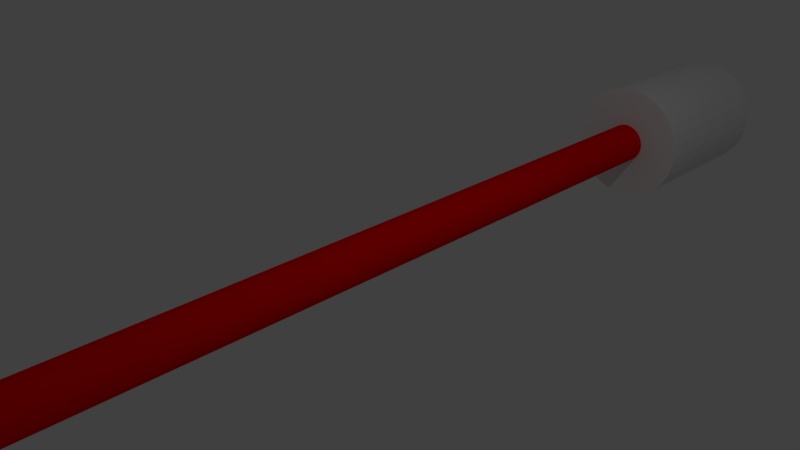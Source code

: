 # Source: starting_line.blend  (saved by Blender 2.79.0; exported with 4.5.12 LTS)
import bpy
from mathutils import Matrix  # noqa: F401  (used for matrix-valued properties, if any)

bpy.ops.wm.read_factory_settings(use_empty=True)
scene = bpy.context.scene
scene.name = 'Scene'

# ---- collections
col_collection_1 = bpy.data.collections.new('Collection 1'); scene.collection.children.link(col_collection_1)

# ---- materials (node trees are filled in below, after node groups)
mat_material_001 = bpy.data.materials.new('Material.001')
mat_material_001.alpha_threshold = 0.0
mat_material_001.use_transparent_shadow = False
mat_material_001.diffuse_color = (1.0, 0.0, 0.001606, 1.0)
mat_material_001.roughness = 0.5

# ---- material node trees

# ---- world
world_world = bpy.data.worlds.new('World'); scene.world = world_world
world_world.color = (0.05088, 0.05088, 0.05088)
world_world.use_sun_shadow = False
world_world.sun_shadow_jitter_overblur = 0.0
world_world.cycles.sampling_method = 'MANUAL'

# ---- cameras
cam_camera = bpy.data.cameras.new('Camera')
cam_camera.clip_end = 100.0
cam_camera.lens = 35.0
cam_camera.sensor_width = 32.0
cam_camera.sensor_height = 18.0
cam_camera.ortho_scale = 7.314
cam_camera.dof.focus_distance = 0.0
cam_camera.dof.aperture_fstop = 128.0

# ---- lights
light_lamp = bpy.data.lights.new('Lamp', 'POINT')
light_lamp.transmission_factor = 0.0
light_lamp.cutoff_distance = 30.0
light_lamp.energy = 100.0
light_lamp.shadow_buffer_clip_start = 1.001
light_lamp.shadow_soft_size = 0.1
light_lamp.shadow_maximum_resolution = 0.006
light_lamp.use_absolute_resolution = True

# ---- meshes
me_cylinder_002 = bpy.data.meshes.new('Cylinder.002')
me_cylinder_002.from_pydata([(0.0, 1.0, -1.0), (0.0, 1.0, 1.0), (0.1951, 0.9808, -1.0), (0.1951, 0.9808, 1.0), (0.3827, 0.9239, -1.0), (0.3827, 0.9239, 1.0), (0.5556, 0.8315, -1.0), (0.5556, 0.8315, 1.0), (0.7071, 0.7071, -1.0), (0.7071, 0.7071, 1.0), (0.8315, 0.5556, -1.0), (0.8315, 0.5556, 1.0), (0.9239, 0.3827, -1.0), (0.9239, 0.3827, 1.0), (0.9808, 0.1951, -1.0), (0.9808, 0.1951, 1.0), (1.0, 7.55e-08, -1.0), (1.0, 7.55e-08, 1.0), (0.9808, -0.1951, -1.0), (0.9808, -0.1951, 1.0), (0.9239, -0.3827, -1.0), (0.9239, -0.3827, 1.0), (0.8315, -0.5556, -1.0), (0.8315, -0.5556, 1.0), (0.7071, -0.7071, -1.0), (0.7071, -0.7071, 1.0), (0.5556, -0.8315, -1.0), (0.5556, -0.8315, 1.0), (0.3827, -0.9239, -1.0), (0.3827, -0.9239, 1.0), (0.1951, -0.9808, -1.0), (0.1951, -0.9808, 1.0), (-3.258e-07, -1.0, -1.0), (-3.258e-07, -1.0, 1.0), (-0.1951, -0.9808, -1.0), (-0.1951, -0.9808, 1.0), (-0.3827, -0.9239, -1.0), (-0.3827, -0.9239, 1.0), (-0.5556, -0.8315, -1.0), (-0.5556, -0.8315, 1.0), (-0.7071, -0.7071, -1.0), (-0.7071, -0.7071, 1.0), (-0.8315, -0.5556, -1.0), (-0.8315, -0.5556, 1.0), (-0.9239, -0.3827, -1.0), (-0.9239, -0.3827, 1.0), (-0.9808, -0.1951, -1.0), (-0.9808, -0.1951, 1.0), (-1.0, 9.656e-07, -1.0), (-1.0, 9.656e-07, 1.0), (-0.9808, 0.1951, -1.0), (-0.9808, 0.1951, 1.0), (-0.9239, 0.3827, -1.0), (-0.9239, 0.3827, 1.0), (-0.8315, 0.5556, -1.0), (-0.8315, 0.5556, 1.0), (-0.7071, 0.7071, -1.0), (-0.7071, 0.7071, 1.0), (-0.5556, 0.8315, -1.0), (-0.5556, 0.8315, 1.0), (-0.3827, 0.9239, -1.0), (-0.3827, 0.9239, 1.0), (-0.1951, 0.9808, -1.0), (-0.1951, 0.9808, 1.0)], [], [(0, 1, 3, 2), (2, 3, 5, 4), (4, 5, 7, 6), (6, 7, 9, 8), (8, 9, 11, 10), (10, 11, 13, 12), (12, 13, 15, 14), (14, 15, 17, 16), (16, 17, 19, 18), (18, 19, 21, 20), (20, 21, 23, 22), (22, 23, 25, 24), (24, 25, 27, 26), (26, 27, 29, 28), (28, 29, 31, 30), (30, 31, 33, 32), (32, 33, 35, 34), (34, 35, 37, 36), (36, 37, 39, 38), (38, 39, 41, 40), (40, 41, 43, 42), (42, 43, 45, 44), (44, 45, 47, 46), (46, 47, 49, 48), (48, 49, 51, 50), (50, 51, 53, 52), (52, 53, 55, 54), (54, 55, 57, 56), (56, 57, 59, 58), (58, 59, 61, 60), (3, 1, 63, 61, 59, 57, 55, 53, 51, 49, 47, 45, 43, 41, 39, 37, 35, 33, 31, 29, 27, 25, 23, 21, 19, 17, 15, 13, 11, 9, 7, 5), (60, 61, 63, 62), (62, 63, 1, 0), (0, 2, 4, 6, 8, 10, 12, 14, 16, 18, 20, 22, 24, 26, 28, 30, 32, 34, 36, 38, 40, 42, 44, 46, 48, 50, 52, 54, 56, 58, 60, 62)])
me_cylinder_002.materials.append(mat_material_001)
me_cylinder_002.use_remesh_preserve_volume = False
me_cylinder_002.use_remesh_preserve_attributes = False
me_cylinder_002.use_mirror_vertex_groups = False
me_cylinder_002.update()
me_cylinder_001 = bpy.data.meshes.new('Cylinder.001')
me_cylinder_001.from_pydata([(0.0, 1.0, -1.0), (0.0, 1.0, 1.0), (0.1951, 0.9808, -1.0), (0.1951, 0.9808, 1.0), (0.3827, 0.9239, -1.0), (0.3827, 0.9239, 1.0), (0.5556, 0.8315, -1.0), (0.5556, 0.8315, 1.0), (0.7071, 0.7071, -1.0), (0.7071, 0.7071, 1.0), (0.8315, 0.5556, -1.0), (0.8315, 0.5556, 1.0), (0.9239, 0.3827, -1.0), (0.9239, 0.3827, 1.0), (0.9808, 0.1951, -1.0), (0.9808, 0.1951, 1.0), (1.0, 7.55e-08, -1.0), (1.0, 7.55e-08, 1.0), (0.9808, -0.1951, -1.0), (0.9808, -0.1951, 1.0), (0.9239, -0.3827, -1.0), (0.9239, -0.3827, 1.0), (0.8315, -0.5556, -1.0), (0.8315, -0.5556, 1.0), (0.7071, -0.7071, -1.0), (0.7071, -0.7071, 1.0), (0.5556, -0.8315, -1.0), (0.5556, -0.8315, 1.0), (0.3827, -0.9239, -1.0), (0.3827, -0.9239, 1.0), (0.1951, -0.9808, -1.0), (0.1951, -0.9808, 1.0), (-3.258e-07, -1.0, -1.0), (-3.258e-07, -1.0, 1.0), (-0.1951, -0.9808, -1.0), (-0.1951, -0.9808, 1.0), (-0.3827, -0.9239, -1.0), (-0.3827, -0.9239, 1.0), (-0.5556, -0.8315, -1.0), (-0.5556, -0.8315, 1.0), (-0.7071, -0.7071, -1.0), (-0.7071, -0.7071, 1.0), (-0.8315, -0.5556, -1.0), (-0.8315, -0.5556, 1.0), (-0.9239, -0.3827, -1.0), (-0.9239, -0.3827, 1.0), (-0.9808, -0.1951, -1.0), (-0.9808, -0.1951, 1.0), (-1.0, 9.656e-07, -1.0), (-1.0, 9.656e-07, 1.0), (-0.9808, 0.1951, -1.0), (-0.9808, 0.1951, 1.0), (-0.9239, 0.3827, -1.0), (-0.9239, 0.3827, 1.0), (-0.8315, 0.5556, -1.0), (-0.8315, 0.5556, 1.0), (-0.7071, 0.7071, -1.0), (-0.7071, 0.7071, 1.0), (-0.5556, 0.8315, -1.0), (-0.5556, 0.8315, 1.0), (-0.3827, 0.9239, -1.0), (-0.3827, 0.9239, 1.0), (-0.1951, 0.9808, -1.0), (-0.1951, 0.9808, 1.0)], [], [(0, 1, 3, 2), (2, 3, 5, 4), (4, 5, 7, 6), (6, 7, 9, 8), (8, 9, 11, 10), (10, 11, 13, 12), (12, 13, 15, 14), (14, 15, 17, 16), (16, 17, 19, 18), (18, 19, 21, 20), (20, 21, 23, 22), (22, 23, 25, 24), (24, 25, 27, 26), (26, 27, 29, 28), (28, 29, 31, 30), (30, 31, 33, 32), (32, 33, 35, 34), (34, 35, 37, 36), (36, 37, 39, 38), (38, 39, 41, 40), (40, 41, 43, 42), (42, 43, 45, 44), (44, 45, 47, 46), (46, 47, 49, 48), (48, 49, 51, 50), (50, 51, 53, 52), (52, 53, 55, 54), (54, 55, 57, 56), (56, 57, 59, 58), (58, 59, 61, 60), (3, 1, 63, 61, 59, 57, 55, 53, 51, 49, 47, 45, 43, 41, 39, 37, 35, 33, 31, 29, 27, 25, 23, 21, 19, 17, 15, 13, 11, 9, 7, 5), (60, 61, 63, 62), (62, 63, 1, 0), (0, 2, 4, 6, 8, 10, 12, 14, 16, 18, 20, 22, 24, 26, 28, 30, 32, 34, 36, 38, 40, 42, 44, 46, 48, 50, 52, 54, 56, 58, 60, 62)])
me_cylinder_001.use_remesh_preserve_volume = False
me_cylinder_001.use_remesh_preserve_attributes = False
me_cylinder_001.use_mirror_vertex_groups = False
me_cylinder_001.update()
me_cylinder = bpy.data.meshes.new('Cylinder')
me_cylinder.from_pydata([(0.0, 1.0, -1.0), (0.0, 1.0, 1.0), (0.1951, 0.9808, -1.0), (0.1951, 0.9808, 1.0), (0.3827, 0.9239, -1.0), (0.3827, 0.9239, 1.0), (0.5556, 0.8315, -1.0), (0.5556, 0.8315, 1.0), (0.7071, 0.7071, -1.0), (0.7071, 0.7071, 1.0), (0.8315, 0.5556, -1.0), (0.8315, 0.5556, 1.0), (0.9239, 0.3827, -1.0), (0.9239, 0.3827, 1.0), (0.9808, 0.1951, -1.0), (0.9808, 0.1951, 1.0), (1.0, 7.55e-08, -1.0), (1.0, 7.55e-08, 1.0), (0.9808, -0.1951, -1.0), (0.9808, -0.1951, 1.0), (0.9239, -0.3827, -1.0), (0.9239, -0.3827, 1.0), (0.8315, -0.5556, -1.0), (0.8315, -0.5556, 1.0), (0.7071, -0.7071, -1.0), (0.7071, -0.7071, 1.0), (0.5556, -0.8315, -1.0), (0.5556, -0.8315, 1.0), (0.3827, -0.9239, -1.0), (0.3827, -0.9239, 1.0), (0.1951, -0.9808, -1.0), (0.1951, -0.9808, 1.0), (-3.258e-07, -1.0, -1.0), (-3.258e-07, -1.0, 1.0), (-0.1951, -0.9808, -1.0), (-0.1951, -0.9808, 1.0), (-0.3827, -0.9239, -1.0), (-0.3827, -0.9239, 1.0), (-0.5556, -0.8315, -1.0), (-0.5556, -0.8315, 1.0), (-0.7071, -0.7071, -1.0), (-0.7071, -0.7071, 1.0), (-0.8315, -0.5556, -1.0), (-0.8315, -0.5556, 1.0), (-0.9239, -0.3827, -1.0), (-0.9239, -0.3827, 1.0), (-0.9808, -0.1951, -1.0), (-0.9808, -0.1951, 1.0), (-1.0, 9.656e-07, -1.0), (-1.0, 9.656e-07, 1.0), (-0.9808, 0.1951, -1.0), (-0.9808, 0.1951, 1.0), (-0.9239, 0.3827, -1.0), (-0.9239, 0.3827, 1.0), (-0.8315, 0.5556, -1.0), (-0.8315, 0.5556, 1.0), (-0.7071, 0.7071, -1.0), (-0.7071, 0.7071, 1.0), (-0.5556, 0.8315, -1.0), (-0.5556, 0.8315, 1.0), (-0.3827, 0.9239, -1.0), (-0.3827, 0.9239, 1.0), (-0.1951, 0.9808, -1.0), (-0.1951, 0.9808, 1.0)], [], [(0, 1, 3, 2), (2, 3, 5, 4), (4, 5, 7, 6), (6, 7, 9, 8), (8, 9, 11, 10), (10, 11, 13, 12), (12, 13, 15, 14), (14, 15, 17, 16), (16, 17, 19, 18), (18, 19, 21, 20), (20, 21, 23, 22), (22, 23, 25, 24), (24, 25, 27, 26), (26, 27, 29, 28), (28, 29, 31, 30), (30, 31, 33, 32), (32, 33, 35, 34), (34, 35, 37, 36), (36, 37, 39, 38), (38, 39, 41, 40), (40, 41, 43, 42), (42, 43, 45, 44), (44, 45, 47, 46), (46, 47, 49, 48), (48, 49, 51, 50), (50, 51, 53, 52), (52, 53, 55, 54), (54, 55, 57, 56), (56, 57, 59, 58), (58, 59, 61, 60), (3, 1, 63, 61, 59, 57, 55, 53, 51, 49, 47, 45, 43, 41, 39, 37, 35, 33, 31, 29, 27, 25, 23, 21, 19, 17, 15, 13, 11, 9, 7, 5), (60, 61, 63, 62), (62, 63, 1, 0), (0, 2, 4, 6, 8, 10, 12, 14, 16, 18, 20, 22, 24, 26, 28, 30, 32, 34, 36, 38, 40, 42, 44, 46, 48, 50, 52, 54, 56, 58, 60, 62)])
me_cylinder.use_remesh_preserve_volume = False
me_cylinder.use_remesh_preserve_attributes = False
me_cylinder.use_mirror_vertex_groups = False
me_cylinder.update()

# ---- objects
ob_cylinder_002 = bpy.data.objects.new('Cylinder.002', me_cylinder_002)
ob_cylinder_001 = bpy.data.objects.new('Cylinder.001', me_cylinder_001)
ob_cylinder = bpy.data.objects.new('Cylinder', me_cylinder)
ob_lamp = bpy.data.objects.new('Lamp', light_lamp)
ob_camera = bpy.data.objects.new('Camera', cam_camera)

# ---- transforms, parenting, visibility, modifiers, constraints
ob_cylinder_002.location = (0.0, 0.0, 0.0)
ob_cylinder_002.rotation_euler = (1.571, -0.0, 0.0)
ob_cylinder_002.scale = (0.3079, 0.3079, 7.038)
ob_cylinder_002.lineart.crease_threshold = 0.0
ob_cylinder_001.location = (0.0, 7.0, 0.0)
ob_cylinder_001.rotation_euler = (1.571, -0.0, 0.0)
ob_cylinder_001.scale = (0.9301, 0.9301, 1.222)
ob_cylinder_001.lineart.crease_threshold = 0.0
ob_cylinder.location = (0.0, -7.0, 0.0)
ob_cylinder.rotation_euler = (1.571, -0.0, 0.0)
ob_cylinder.scale = (0.9301, 0.9301, 1.222)
ob_cylinder.lineart.crease_threshold = 0.0
ob_lamp.location = (4.076, 1.005, 5.904)
ob_lamp.rotation_euler = (0.6503, 0.05522, 1.866)
ob_lamp.lock_rotations_4d = False
ob_lamp.empty_display_type = 'ARROWS'
ob_lamp.color = (0.0, 0.0, 0.0, 0.0)
ob_lamp.lineart.crease_threshold = 0.0
ob_camera.location = (7.481, -6.508, 5.344)
ob_camera.rotation_euler = (1.109, 0.0, 0.8149)
ob_camera.lock_rotations_4d = False
ob_camera.empty_display_type = 'ARROWS'
ob_camera.color = (0.0, 0.0, 0.0, 0.0)
ob_camera.display_type = 'WIRE'
ob_camera.lineart.crease_threshold = 0.0

# ---- collection membership
col_collection_1.objects.link(ob_cylinder_002)
col_collection_1.objects.link(ob_cylinder_001)
col_collection_1.objects.link(ob_cylinder)
col_collection_1.objects.link(ob_lamp)
col_collection_1.objects.link(ob_camera)

# ---- scene / render settings (as saved in the file)
scene.camera = ob_camera
scene.frame_start = 1; scene.frame_end = 250; scene.frame_set(1)
scene.render.engine = 'BLENDER_EEVEE_NEXT'
scene.render.resolution_percentage = 50
scene.render.dither_intensity = 0.0
scene.cycles.use_denoising = False
scene.cycles.samples = 128
scene.cycles.sampling_pattern = 'TABULATED_SOBOL'
scene.cycles.use_adaptive_sampling = False
scene.cycles.use_light_tree = False
scene.cycles.blur_glossy = 0.0
scene.cycles.sample_clamp_indirect = 0.0
scene.view_settings.view_transform = 'Standard'
bpy.context.view_layer.update()
